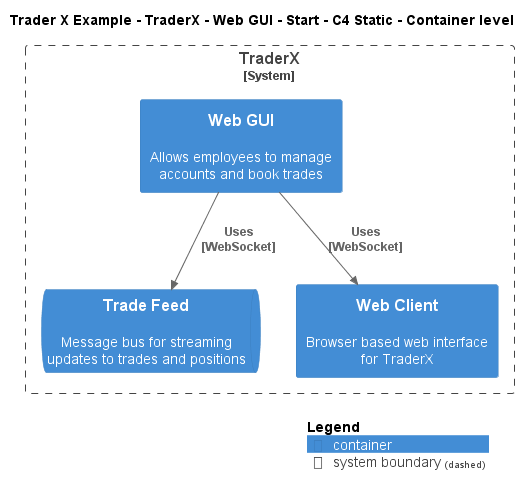

The diagram above was rendered by PlantUML. Its source (embedded in the PNG):
@startuml
!include ..\..\..\..\..\..\..\.c4s\C4_Container.puml

AddElementTag("c4interflow:lifecycle:new", $bgColor=green, $fontColor=#ffffff, $borderColor=green, $shadowing="False")
AddElementTag("c4interflow:lifecycle:changed", $bgColor=orange, $fontColor=#ffffff, $borderColor=orange, $shadowing="False")
AddElementTag("c4interflow:lifecycle:removed", $bgColor=red, $fontColor=#ffffff, $borderColor=red, $shadowing="False")

AddRelTag("c4interflow:lifecycle:new", $textColor=green, $lineColor=green)
AddRelTag("c4interflow:lifecycle:changed", $textColor=orange, $lineColor=orange)
AddRelTag("c4interflow:lifecycle:removed", $textColor=red, $lineColor=red)

SHOW_PERSON_PORTRAIT()
LAYOUT_TOP_DOWN()

skinparam linetype polyline

title Trader X Example - TraderX - Web GUI - Start - C4 Static - Container level


System_Boundary(TraderXExample.SoftwareSystems.TraderX, "TraderX") {
    Container(TraderXExample.SoftwareSystems.TraderX.Containers.WebGUI, "Web GUI", "", "Allows employees to manage accounts and book trades")
    ContainerQueue(TraderXExample.SoftwareSystems.TraderX.Containers.TradeFeed, "Trade Feed", "", "Message bus for streaming updates to trades and positions")
    Container(TraderXExample.SoftwareSystems.TraderX.Containers.WebClient, "Web Client", "", "Browser based web interface for TraderX")
}

Rel(TraderXExample.SoftwareSystems.TraderX.Containers.WebGUI, TraderXExample.SoftwareSystems.TraderX.Containers.TradeFeed, "Uses\n[WebSocket]", $tags='protocol:websocket')
Rel(TraderXExample.SoftwareSystems.TraderX.Containers.WebGUI, TraderXExample.SoftwareSystems.TraderX.Containers.WebClient, "Uses\n[WebSocket]", $tags='protocol:websocket')


SHOW_LEGEND()
@enduml